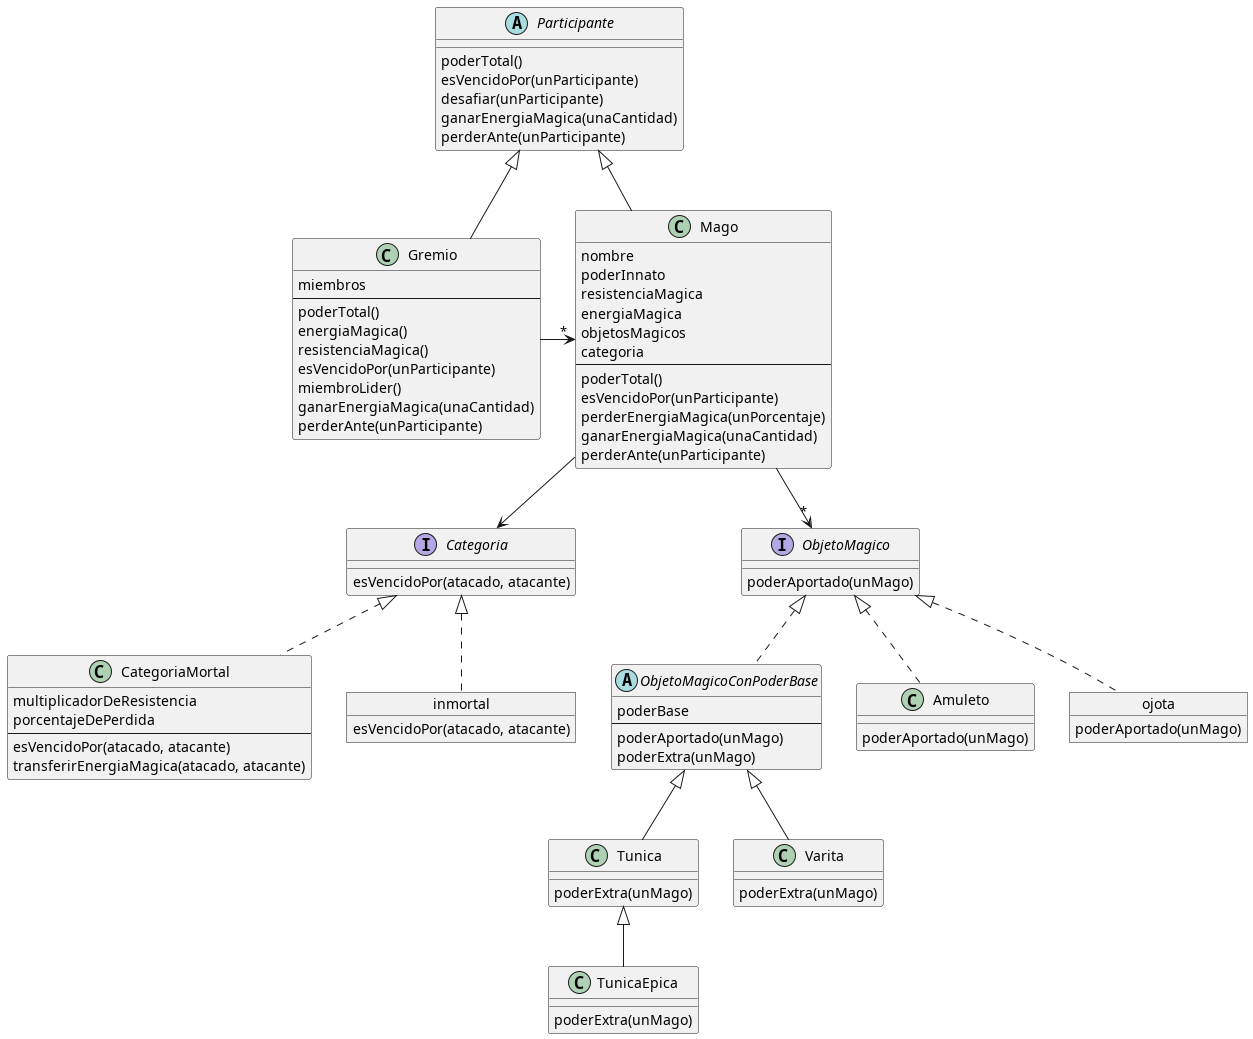

The diagram above was rendered by PlantUML. Its source (embedded in the PNG):
@startuml torneoDeMagos

abstract class Participante {
    poderTotal()
    esVencidoPor(unParticipante)
    desafiar(unParticipante)
    ganarEnergiaMagica(unaCantidad)
    perderAnte(unParticipante)
}

class Mago {
    nombre
    poderInnato
    resistenciaMagica
    energiaMagica
    objetosMagicos
    categoria
    --
    poderTotal()
    esVencidoPor(unParticipante)
    perderEnergiaMagica(unPorcentaje)
    ganarEnergiaMagica(unaCantidad)
    perderAnte(unParticipante)
}

class Gremio {
    miembros
    --
    poderTotal()
    energiaMagica()
    resistenciaMagica()
    esVencidoPor(unParticipante)
    miembroLider()
    ganarEnergiaMagica(unaCantidad)
    perderAnte(unParticipante)
}

interface Categoria {
    esVencidoPor(atacado, atacante)
}

class CategoriaMortal {
    multiplicadorDeResistencia
    porcentajeDePerdida
    --
    esVencidoPor(atacado, atacante)
    transferirEnergiaMagica(atacado, atacante)
}

object inmortal {
    esVencidoPor(atacado, atacante)
}

interface ObjetoMagico {
    poderAportado(unMago)
}

abstract class ObjetoMagicoConPoderBase {
    poderBase
    --
    poderAportado(unMago)
    poderExtra(unMago)
}

class Varita {
    poderExtra(unMago)
}

class Tunica {
    poderExtra(unMago)
}

class TunicaEpica {
    poderExtra(unMago)
}

class Amuleto {
    poderAportado(unMago)
}

object ojota {
    poderAportado(unMago)
}

Mago -u-|> Participante
Gremio -u-|> Participante
Gremio -> "*" Mago

Mago --> "*" ObjetoMagico
Mago --> Categoria

Amuleto .u.|> ObjetoMagico
ojota .u.|> ObjetoMagico
ObjetoMagicoConPoderBase .u.|> ObjetoMagico

Varita -u-|> ObjetoMagicoConPoderBase
Tunica -u-|> ObjetoMagicoConPoderBase
TunicaEpica -u-|> Tunica

CategoriaMortal .u.|> Categoria
inmortal .u.|> Categoria

@enduml